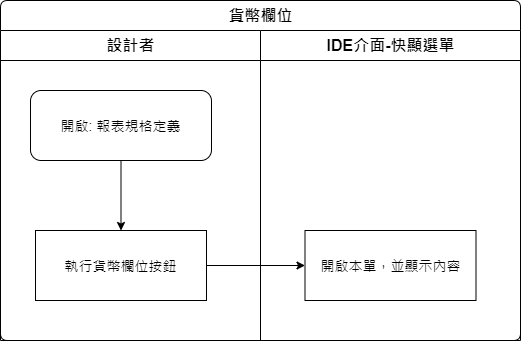

The diagram above was exported from draw.io. Its source (the exported page's mxGraphModel, read from the mxfile embedded in the PNG):
<mxGraphModel dx="1038" dy="630" grid="1" gridSize="10" guides="1" tooltips="1" connect="1" arrows="1" fold="1" page="1" pageScale="1" pageWidth="827" pageHeight="1169" math="0" shadow="0">
  <root>
    <mxCell id="2CC9NAH8NHDEVoqwOyQh-0" />
    <mxCell id="2CC9NAH8NHDEVoqwOyQh-1" parent="2CC9NAH8NHDEVoqwOyQh-0" />
    <mxCell id="ESAhIUdXpFb59mbjGzlu-0" value="貨幣欄位" style="swimlane;html=1;childLayout=stackLayout;resizeParent=1;resizeParentMax=0;strokeWidth=1;fontSize=16;rounded=1;arcSize=8;startSize=30;labelBackgroundColor=none;align=center;fontFamily=Helvetica;fontColor=#000000;" vertex="1" parent="2CC9NAH8NHDEVoqwOyQh-1">
      <mxGeometry x="150" y="180" width="520" height="340" as="geometry" />
    </mxCell>
    <mxCell id="ESAhIUdXpFb59mbjGzlu-1" style="edgeStyle=orthogonalEdgeStyle;rounded=0;orthogonalLoop=1;jettySize=auto;html=1;fontSize=14;" edge="1" parent="ESAhIUdXpFb59mbjGzlu-0" source="ESAhIUdXpFb59mbjGzlu-5" target="ESAhIUdXpFb59mbjGzlu-7">
      <mxGeometry relative="1" as="geometry" />
    </mxCell>
    <mxCell id="ESAhIUdXpFb59mbjGzlu-2" value="設計者" style="swimlane;html=1;startSize=30;fontSize=16;strokeWidth=1;" vertex="1" parent="ESAhIUdXpFb59mbjGzlu-0">
      <mxGeometry y="30" width="260" height="310" as="geometry" />
    </mxCell>
    <mxCell id="ESAhIUdXpFb59mbjGzlu-3" style="edgeStyle=orthogonalEdgeStyle;rounded=0;orthogonalLoop=1;jettySize=auto;html=1;fontSize=14;" edge="1" parent="ESAhIUdXpFb59mbjGzlu-2" source="ESAhIUdXpFb59mbjGzlu-4" target="ESAhIUdXpFb59mbjGzlu-5">
      <mxGeometry relative="1" as="geometry" />
    </mxCell>
    <mxCell id="ESAhIUdXpFb59mbjGzlu-4" value="開啟: 報表規格定義" style="rounded=1;whiteSpace=wrap;html=1;strokeWidth=1;fontSize=14;" vertex="1" parent="ESAhIUdXpFb59mbjGzlu-2">
      <mxGeometry x="30" y="60" width="181" height="70" as="geometry" />
    </mxCell>
    <mxCell id="ESAhIUdXpFb59mbjGzlu-5" value="執行貨幣欄位按鈕" style="rounded=0;whiteSpace=wrap;html=1;strokeWidth=1;fontSize=14;" vertex="1" parent="ESAhIUdXpFb59mbjGzlu-2">
      <mxGeometry x="35" y="200" width="171" height="70" as="geometry" />
    </mxCell>
    <mxCell id="ESAhIUdXpFb59mbjGzlu-6" value="IDE介面-快顯選單" style="swimlane;html=1;startSize=30;fontSize=16;strokeWidth=1;" vertex="1" parent="ESAhIUdXpFb59mbjGzlu-0">
      <mxGeometry x="260" y="30" width="260" height="310" as="geometry" />
    </mxCell>
    <mxCell id="ESAhIUdXpFb59mbjGzlu-7" value="開啟本單，並顯示內容" style="rounded=0;whiteSpace=wrap;html=1;strokeWidth=1;fontSize=14;" vertex="1" parent="ESAhIUdXpFb59mbjGzlu-6">
      <mxGeometry x="44.5" y="200" width="171" height="70" as="geometry" />
    </mxCell>
  </root>
</mxGraphModel>